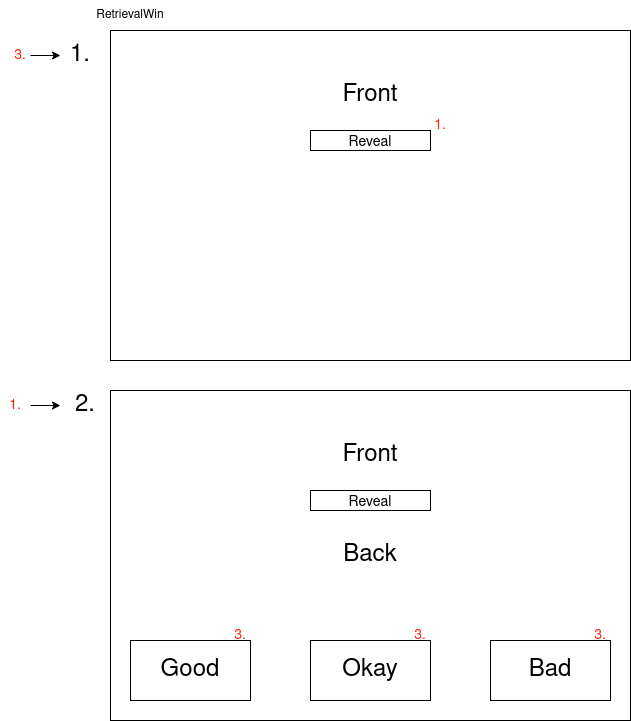

The diagram above was exported from draw.io. Its source (the exported page's mxGraphModel, read from the mxfile embedded in the PNG):
<mxGraphModel dx="1434" dy="727" grid="1" gridSize="10" guides="1" tooltips="1" connect="1" arrows="1" fold="1" page="1" pageScale="1" pageWidth="850" pageHeight="1100" math="0" shadow="0">
  <root>
    <mxCell id="0" />
    <mxCell id="1" parent="0" />
    <mxCell id="R65oNSH2oowoyKj823B--1" value="" style="rounded=0;whiteSpace=wrap;html=1;" vertex="1" parent="1">
      <mxGeometry x="160" y="160" width="520" height="330" as="geometry" />
    </mxCell>
    <mxCell id="R65oNSH2oowoyKj823B--2" value="RetrievalWin" style="text;html=1;strokeColor=none;fillColor=none;align=center;verticalAlign=middle;whiteSpace=wrap;rounded=0;" vertex="1" parent="1">
      <mxGeometry x="150" y="130" width="60" height="30" as="geometry" />
    </mxCell>
    <mxCell id="R65oNSH2oowoyKj823B--4" value="&lt;font style=&quot;font-size: 13px;&quot;&gt;&lt;font style=&quot;font-size: 14px;&quot;&gt;&lt;font style=&quot;font-size: 15px;&quot;&gt;&lt;font style=&quot;font-size: 16px;&quot;&gt;&lt;font style=&quot;font-size: 17px;&quot;&gt;&lt;font style=&quot;font-size: 18px;&quot;&gt;&lt;font style=&quot;font-size: 19px;&quot;&gt;&lt;font style=&quot;font-size: 20px;&quot;&gt;&lt;font style=&quot;font-size: 21px;&quot;&gt;&lt;font style=&quot;font-size: 22px;&quot;&gt;&lt;font style=&quot;font-size: 23px;&quot;&gt;&lt;font style=&quot;font-size: 24px;&quot;&gt;Front&lt;/font&gt;&lt;/font&gt;&lt;/font&gt;&lt;/font&gt;&lt;/font&gt;&lt;/font&gt;&lt;/font&gt;&lt;/font&gt;&lt;/font&gt;&lt;/font&gt;&lt;/font&gt;&lt;/font&gt;" style="text;html=1;strokeColor=none;fillColor=none;align=center;verticalAlign=middle;whiteSpace=wrap;rounded=0;" vertex="1" parent="1">
      <mxGeometry x="390" y="210" width="60" height="30" as="geometry" />
    </mxCell>
    <mxCell id="R65oNSH2oowoyKj823B--5" value="1." style="text;html=1;strokeColor=none;fillColor=none;align=center;verticalAlign=middle;whiteSpace=wrap;rounded=0;fontSize=24;" vertex="1" parent="1">
      <mxGeometry x="110" y="170" width="40" height="30" as="geometry" />
    </mxCell>
    <mxCell id="R65oNSH2oowoyKj823B--6" value="" style="rounded=0;whiteSpace=wrap;html=1;" vertex="1" parent="1">
      <mxGeometry x="160" y="520" width="520" height="330" as="geometry" />
    </mxCell>
    <mxCell id="R65oNSH2oowoyKj823B--7" value="&lt;font style=&quot;font-size: 11px;&quot;&gt;&lt;font style=&quot;font-size: 12px;&quot;&gt;&lt;font style=&quot;font-size: 13px;&quot;&gt;&lt;font style=&quot;font-size: 14px;&quot;&gt;Reveal&lt;/font&gt;&lt;/font&gt;&lt;/font&gt;&lt;/font&gt;" style="rounded=0;whiteSpace=wrap;html=1;fontSize=24;" vertex="1" parent="1">
      <mxGeometry x="360" y="260" width="120" height="20" as="geometry" />
    </mxCell>
    <mxCell id="R65oNSH2oowoyKj823B--8" value="&lt;font color=&quot;#FF2403&quot;&gt;1.&lt;/font&gt;" style="text;html=1;strokeColor=none;fillColor=none;align=center;verticalAlign=middle;whiteSpace=wrap;rounded=0;fontSize=14;" vertex="1" parent="1">
      <mxGeometry x="460" y="240" width="60" height="30" as="geometry" />
    </mxCell>
    <mxCell id="R65oNSH2oowoyKj823B--11" style="edgeStyle=orthogonalEdgeStyle;rounded=0;orthogonalLoop=1;jettySize=auto;html=1;fontSize=14;fontColor=#FF2403;" edge="1" parent="1" source="R65oNSH2oowoyKj823B--9" target="R65oNSH2oowoyKj823B--10">
      <mxGeometry relative="1" as="geometry" />
    </mxCell>
    <mxCell id="R65oNSH2oowoyKj823B--9" value="1." style="text;html=1;strokeColor=none;fillColor=none;align=center;verticalAlign=middle;whiteSpace=wrap;rounded=0;fontSize=14;fontColor=#FF2403;" vertex="1" parent="1">
      <mxGeometry x="50" y="520" width="30" height="30" as="geometry" />
    </mxCell>
    <mxCell id="R65oNSH2oowoyKj823B--10" value="2." style="text;html=1;strokeColor=none;fillColor=none;align=center;verticalAlign=middle;whiteSpace=wrap;rounded=0;fontSize=24;" vertex="1" parent="1">
      <mxGeometry x="110" y="520" width="50" height="30" as="geometry" />
    </mxCell>
    <mxCell id="R65oNSH2oowoyKj823B--12" value="&lt;font style=&quot;font-size: 13px;&quot;&gt;&lt;font style=&quot;font-size: 14px;&quot;&gt;&lt;font style=&quot;font-size: 15px;&quot;&gt;&lt;font style=&quot;font-size: 16px;&quot;&gt;&lt;font style=&quot;font-size: 17px;&quot;&gt;&lt;font style=&quot;font-size: 18px;&quot;&gt;&lt;font style=&quot;font-size: 19px;&quot;&gt;&lt;font style=&quot;font-size: 20px;&quot;&gt;&lt;font style=&quot;font-size: 21px;&quot;&gt;&lt;font style=&quot;font-size: 22px;&quot;&gt;&lt;font style=&quot;font-size: 23px;&quot;&gt;&lt;font style=&quot;font-size: 24px;&quot;&gt;Front&lt;/font&gt;&lt;/font&gt;&lt;/font&gt;&lt;/font&gt;&lt;/font&gt;&lt;/font&gt;&lt;/font&gt;&lt;/font&gt;&lt;/font&gt;&lt;/font&gt;&lt;/font&gt;&lt;/font&gt;" style="text;html=1;strokeColor=none;fillColor=none;align=center;verticalAlign=middle;whiteSpace=wrap;rounded=0;" vertex="1" parent="1">
      <mxGeometry x="390" y="570" width="60" height="30" as="geometry" />
    </mxCell>
    <mxCell id="R65oNSH2oowoyKj823B--13" value="&lt;font style=&quot;font-size: 11px;&quot;&gt;&lt;font style=&quot;font-size: 12px;&quot;&gt;&lt;font style=&quot;font-size: 13px;&quot;&gt;&lt;font style=&quot;font-size: 14px;&quot;&gt;Reveal&lt;/font&gt;&lt;/font&gt;&lt;/font&gt;&lt;/font&gt;" style="rounded=0;whiteSpace=wrap;html=1;fontSize=24;" vertex="1" parent="1">
      <mxGeometry x="360" y="620" width="120" height="20" as="geometry" />
    </mxCell>
    <mxCell id="R65oNSH2oowoyKj823B--14" value="&lt;font style=&quot;font-size: 24px;&quot;&gt;&lt;font style=&quot;font-size: 24px;&quot;&gt;&lt;font style=&quot;font-size: 24px;&quot;&gt;&lt;font style=&quot;font-size: 24px;&quot;&gt;&lt;font style=&quot;font-size: 24px;&quot;&gt;&lt;font style=&quot;font-size: 24px;&quot;&gt;&lt;font style=&quot;font-size: 24px;&quot;&gt;&lt;font style=&quot;font-size: 24px;&quot;&gt;&lt;font style=&quot;font-size: 24px;&quot;&gt;&lt;font style=&quot;font-size: 24px;&quot;&gt;Back&lt;/font&gt;&lt;/font&gt;&lt;/font&gt;&lt;/font&gt;&lt;/font&gt;&lt;/font&gt;&lt;/font&gt;&lt;/font&gt;&lt;/font&gt;&lt;/font&gt;" style="text;html=1;strokeColor=none;fillColor=none;align=center;verticalAlign=middle;whiteSpace=wrap;rounded=0;" vertex="1" parent="1">
      <mxGeometry x="390" y="670" width="60" height="30" as="geometry" />
    </mxCell>
    <mxCell id="R65oNSH2oowoyKj823B--15" value="&lt;font color=&quot;#000000&quot;&gt;Good&lt;/font&gt;" style="rounded=0;whiteSpace=wrap;html=1;fontSize=24;fontColor=#FF2403;" vertex="1" parent="1">
      <mxGeometry x="180" y="770" width="120" height="60" as="geometry" />
    </mxCell>
    <mxCell id="R65oNSH2oowoyKj823B--16" value="&lt;font color=&quot;#000000&quot;&gt;Okay&lt;/font&gt;" style="rounded=0;whiteSpace=wrap;html=1;fontSize=24;fontColor=#FF2403;" vertex="1" parent="1">
      <mxGeometry x="360" y="770" width="120" height="60" as="geometry" />
    </mxCell>
    <mxCell id="R65oNSH2oowoyKj823B--17" value="&lt;font color=&quot;#000000&quot;&gt;Bad&lt;/font&gt;" style="rounded=0;whiteSpace=wrap;html=1;fontSize=24;fontColor=#FF2403;" vertex="1" parent="1">
      <mxGeometry x="540" y="770" width="120" height="60" as="geometry" />
    </mxCell>
    <mxCell id="R65oNSH2oowoyKj823B--18" value="&lt;font color=&quot;#FF2403&quot;&gt;3.&lt;/font&gt;" style="text;html=1;strokeColor=none;fillColor=none;align=center;verticalAlign=middle;whiteSpace=wrap;rounded=0;fontSize=14;" vertex="1" parent="1">
      <mxGeometry x="260" y="750" width="60" height="30" as="geometry" />
    </mxCell>
    <mxCell id="R65oNSH2oowoyKj823B--19" value="&lt;font color=&quot;#FF2403&quot;&gt;3.&lt;/font&gt;" style="text;html=1;strokeColor=none;fillColor=none;align=center;verticalAlign=middle;whiteSpace=wrap;rounded=0;fontSize=14;" vertex="1" parent="1">
      <mxGeometry x="440" y="750" width="60" height="30" as="geometry" />
    </mxCell>
    <mxCell id="R65oNSH2oowoyKj823B--20" value="&lt;font color=&quot;#FF2403&quot;&gt;3.&lt;/font&gt;" style="text;html=1;strokeColor=none;fillColor=none;align=center;verticalAlign=middle;whiteSpace=wrap;rounded=0;fontSize=14;" vertex="1" parent="1">
      <mxGeometry x="620" y="750" width="60" height="30" as="geometry" />
    </mxCell>
    <mxCell id="R65oNSH2oowoyKj823B--22" style="edgeStyle=orthogonalEdgeStyle;rounded=0;orthogonalLoop=1;jettySize=auto;html=1;fontSize=24;fontColor=#000000;" edge="1" parent="1" source="R65oNSH2oowoyKj823B--21" target="R65oNSH2oowoyKj823B--5">
      <mxGeometry relative="1" as="geometry" />
    </mxCell>
    <mxCell id="R65oNSH2oowoyKj823B--21" value="&lt;font color=&quot;#FF2403&quot;&gt;3.&lt;/font&gt;" style="text;html=1;strokeColor=none;fillColor=none;align=center;verticalAlign=middle;whiteSpace=wrap;rounded=0;fontSize=14;" vertex="1" parent="1">
      <mxGeometry x="60" y="170" width="20" height="30" as="geometry" />
    </mxCell>
  </root>
</mxGraphModel>